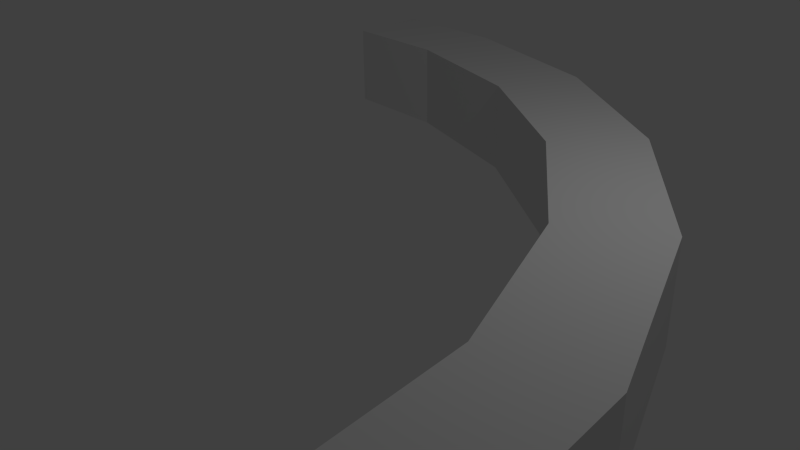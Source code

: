 # Source: Curve.blend  (saved by Blender 2.70.0; exported with 4.5.12 LTS)
import bpy
from mathutils import Matrix  # noqa: F401  (used for matrix-valued properties, if any)

bpy.ops.wm.read_factory_settings(use_empty=True)
scene = bpy.context.scene
scene.name = 'Scene'

# ---- collections
col_collection_1 = bpy.data.collections.new('Collection 1'); scene.collection.children.link(col_collection_1)

# ---- world
world_world = bpy.data.worlds.new('World'); scene.world = world_world
world_world.color = (0.05088, 0.05088, 0.05088)
world_world.use_sun_shadow = False
world_world.sun_shadow_jitter_overblur = 0.0
world_world.cycles.sampling_method = 'MANUAL'
world_world.cycles.sample_map_resolution = 256

# ---- cameras
cam_camera = bpy.data.cameras.new('Camera')
cam_camera.clip_end = 100.0
cam_camera.lens = 35.0
cam_camera.sensor_width = 32.0
cam_camera.sensor_height = 18.0
cam_camera.ortho_scale = 7.314
cam_camera.dof.focus_distance = 0.0
cam_camera.dof.aperture_fstop = 128.0

# ---- lights
light_lamp = bpy.data.lights.new('Lamp', 'POINT')
light_lamp.transmission_factor = 0.0
light_lamp.cutoff_distance = 30.0
light_lamp.energy = 100.0
light_lamp.shadow_buffer_clip_start = 1.001
light_lamp.shadow_soft_size = 0.1
light_lamp.shadow_maximum_resolution = 0.006
light_lamp.use_absolute_resolution = True
light_lamp.cycles.use_multiple_importance_sampling = False

# ---- meshes
me_cube_001 = bpy.data.meshes.new('Cube.001')
me_cube_001.from_pydata([(-3.947, 3.329, 0.3869), (-3.947, 4.555, 0.3869), (5.225, -4.598, 0.3869), (3.998, -4.565, 0.3869), (-3.947, 3.329, 1.613), (-3.947, 4.555, 1.613), (5.225, -4.598, 1.613), (3.998, -4.565, 1.613), (-2.11, 4.448, 1.613), (0.3062, 3.692, 1.613), (2.406, 2.268, 1.613), (4.009, 0.2959, 1.613), (4.976, -2.059, 1.613), (4.976, -2.059, 0.3869), (4.009, 0.2959, 0.3869), (2.406, 2.268, 0.3869), (0.3062, 3.692, 0.3869), (-2.11, 4.448, 0.3869), (3.793, -2.381, 1.613), (2.968, -0.3538, 1.613), (1.597, 1.346, 1.613), (-0.2026, 2.576, 1.613), (-2.276, 3.233, 1.613), (-2.276, 3.233, 0.3869), (-0.2026, 2.576, 0.3869), (1.597, 1.346, 0.3869), (2.968, -0.3538, 0.3869), (3.793, -2.381, 0.3869)], [], [(4, 5, 1, 0), (12, 6, 2, 13), (6, 7, 3, 2), (22, 4, 0, 23), (27, 13, 2, 3), (22, 8, 5, 4), (5, 8, 17, 1), (8, 9, 16, 17), (9, 10, 15, 16), (10, 11, 14, 15), (11, 12, 13, 14), (7, 18, 27, 3), (18, 19, 26, 27), (19, 20, 25, 26), (20, 21, 24, 25), (21, 22, 23, 24), (0, 1, 17, 23), (23, 17, 16, 24), (24, 16, 15, 25), (25, 15, 14, 26), (26, 14, 13, 27), (7, 6, 12, 18), (18, 12, 11, 19), (19, 11, 10, 20), (20, 10, 9, 21), (21, 9, 8, 22)])
me_cube_001.use_remesh_preserve_volume = False
me_cube_001.use_remesh_preserve_attributes = False
me_cube_001.use_mirror_vertex_groups = False
me_cube_001.update()

# ---- objects
ob_cube_001 = bpy.data.objects.new('Cube.001', me_cube_001)
ob_lamp = bpy.data.objects.new('Lamp', light_lamp)
ob_camera = bpy.data.objects.new('Camera', cam_camera)

# ---- transforms, parenting, visibility, modifiers, constraints
ob_cube_001.location = (0.0, 0.0, 0.0)
ob_cube_001.lineart.crease_threshold = 0.0
ob_lamp.location = (4.076, 1.005, 5.904)
ob_lamp.rotation_euler = (0.6503, 0.05522, 1.866)
ob_lamp.lock_rotations_4d = False
ob_lamp.empty_display_type = 'ARROWS'
ob_lamp.color = (0.0, 0.0, 0.0, 0.0)
ob_lamp.lineart.crease_threshold = 0.0
ob_camera.location = (7.481, -6.508, 5.344)
ob_camera.rotation_euler = (1.109, 0.01082, 0.8149)
ob_camera.lock_rotations_4d = False
ob_camera.empty_display_type = 'ARROWS'
ob_camera.color = (0.0, 0.0, 0.0, 0.0)
ob_camera.display_type = 'WIRE'
ob_camera.lineart.crease_threshold = 0.0

# ---- collection membership
col_collection_1.objects.link(ob_cube_001)
col_collection_1.objects.link(ob_lamp)
col_collection_1.objects.link(ob_camera)

# ---- scene / render settings (as saved in the file)
scene.camera = ob_camera
scene.frame_start = 1; scene.frame_end = 250; scene.frame_set(1)
scene.render.engine = 'BLENDER_EEVEE_NEXT'
scene.render.resolution_percentage = 50
scene.render.dither_intensity = 0.0
scene.cycles.use_denoising = False
scene.cycles.samples = 10
scene.cycles.sampling_pattern = 'TABULATED_SOBOL'
scene.cycles.light_sampling_threshold = 0.0
scene.cycles.use_adaptive_sampling = False
scene.cycles.use_light_tree = False
scene.cycles.blur_glossy = 0.0
scene.cycles.volume_bounces = 1
scene.cycles.pixel_filter_type = 'GAUSSIAN'
scene.cycles.sample_clamp_indirect = 0.0
scene.view_settings.view_transform = 'Standard'
bpy.context.view_layer.update()
